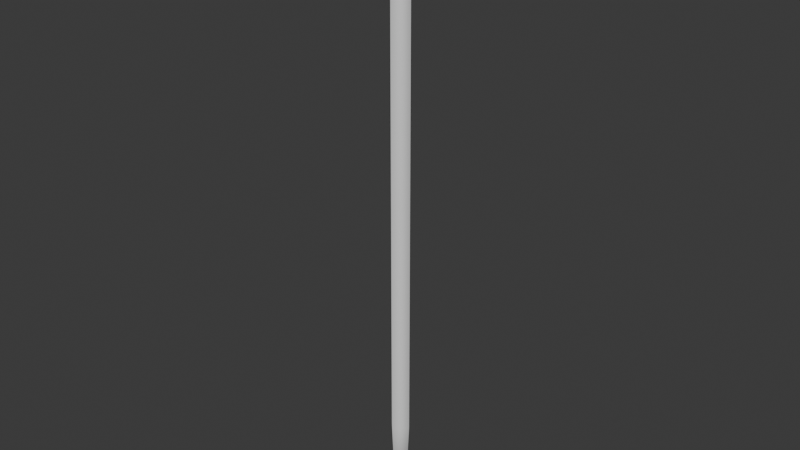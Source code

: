 # Source: weapon_wooden_spear.blend  (saved by Blender 4.0.36; exported with 4.5.12 LTS)
import bpy
from mathutils import Matrix  # noqa: F401  (used for matrix-valued properties, if any)

bpy.ops.wm.read_factory_settings(use_empty=True)
scene = bpy.context.scene
scene.name = 'Scene'

# ---- collections
col_collection = bpy.data.collections.new('Collection'); scene.collection.children.link(col_collection)

# ---- world
world_world = bpy.data.worlds.new('World'); scene.world = world_world
world_world.use_nodes = True; world_world.node_tree.nodes.clear()
_N = world_world.node_tree.nodes; _L = world_world.node_tree.links
n0 = _N.new('ShaderNodeOutputWorld'); n0.name = 'World Output'; n0.location = (300, 300)
n1 = _N.new('ShaderNodeBackground'); n1.name = 'Background'; n1.location = (10, 300)
n1.inputs[0].default_value = (0.05088, 0.05088, 0.05088, 1.0)
_L.new(n1.outputs[0], n0.inputs[0])
n0.is_active_output = True
world_world.color = (0.05088, 0.05088, 0.05088)
world_world.use_sun_shadow = False
world_world.sun_shadow_jitter_overblur = 0.0

# ---- meshes
me_cube_001 = bpy.data.meshes.new('Cube.001')
me_cube_001.from_pydata([(-3.497e-09, -0.02828, -7.451e-09), (3.514e-08, -0.04525, 0.34), (-0.02828, 1.256e-08, 3.725e-09), (-0.04525, -1.105e-07, 0.34), (0.02828, 1.256e-08, -3.725e-09), (0.04525, -1.105e-07, 0.34), (-3.497e-09, 0.02828, 7.451e-09), (3.514e-08, 0.04525, 0.34), (1.051e-07, -0.04526, 2.09), (-0.04525, -3.918e-07, 2.09), (1.051e-07, 0.04525, 2.09), (0.04525, -3.918e-07, 2.09), (1.049e-07, -3.931e-07, 2.39)], [], [(0, 1, 3, 2), (2, 3, 7, 6), (6, 7, 5, 4), (4, 5, 1, 0), (2, 6, 4, 0), (5, 7, 10, 11), (11, 10, 12), (3, 1, 8, 9), (1, 5, 11, 8), (7, 3, 9, 10), (9, 8, 12), (8, 11, 12), (10, 9, 12)])
me_cube_001.polygons.foreach_set('use_smooth', [True] * 13)
_uv = me_cube_001.uv_layers.new(name='UVMap')
_uv.uv.foreach_set('vector', [0.375, 0.0, 0.625, 0.0, 0.625, 0.25, 0.375, 0.25, 0.375, 0.25, 0.625, 0.25, 0.625, 0.5, 0.375, 0.5, 0.375, 0.5, 0.625, 0.5, 0.625, 0.75, 0.375, 0.75, 0.375, 0.75, 0.625, 0.75, 0.625, 1.0, 0.375, 1.0, 0.125, 0.5, 0.375, 0.5, 0.375, 0.75, 0.125, 0.75, 0.625, 0.75, 0.625, 0.5, 0.625, 0.5, 0.625, 0.75, 0.625, 0.75, 0.625, 0.5, 0.625, 0.75, 0.625, 0.25, 0.625, 0.0, 0.625, 0.0, 0.625, 0.25, 0.625, 1.0, 0.625, 0.75, 0.625, 0.75, 0.625, 1.0, 0.625, 0.5, 0.625, 0.25, 0.625, 0.25, 0.625, 0.5, 0.625, 0.25, 0.625, 0.0, 0.625, 0.25, 0.625, 1.0, 0.625, 0.75, 0.625, 1.0, 0.625, 0.5, 0.625, 0.25, 0.625, 0.5])
me_cube_001.update()
me_cube_001.normals_split_custom_set([tuple(v) for v in zip(*[iter([-4.218e-08, -0.8031, -0.5959, 5.427e-08, -0.9997, -0.02466, -0.9997, -5.427e-08, -0.02466, -0.8031, 1.464e-07, -0.5959, -0.8031, 1.464e-07, -0.5959, -0.9997, -5.427e-08, -0.02466, 1.085e-07, 0.9997, -0.02466, 1.116e-08, 0.8031, -0.5958, 1.116e-08, 0.8031, -0.5958, 1.085e-07, 0.9997, -0.02466, 0.9997, -2.714e-08, -0.02466, 0.8031, 1.886e-07, -0.5959, 0.8031, 1.886e-07, -0.5959, 0.9997, -2.714e-08, -0.02466, 5.427e-08, -0.9997, -0.02466, -4.218e-08, -0.8031, -0.5959, -0.8031, 1.464e-07, -0.5959, 1.116e-08, 0.8031, -0.5958, 0.8031, 1.886e-07, -0.5959, -4.218e-08, -0.8031, -0.5959, 0.9997, -2.714e-08, -0.02466, 1.085e-07, 0.9997, -0.02466, -4.847e-06, 1.0, 2.509e-05, 1.0, -2.111e-07, 2.505e-05, 1.0, -2.111e-07, 2.505e-05, -4.847e-06, 1.0, 2.509e-05, -0.01227, -0.8164, 0.5773, -0.9997, -5.427e-08, -0.02466, 5.427e-08, -0.9997, -0.02466, 4.991e-06, -1.0, 2.497e-05, -1.0, -2.946e-07, 2.511e-05, 5.427e-08, -0.9997, -0.02466, 0.9997, -2.714e-08, -0.02466, 1.0, -2.111e-07, 2.505e-05, 4.991e-06, -1.0, 2.497e-05, 1.085e-07, 0.9997, -0.02466, -0.9997, -5.427e-08, -0.02466, -1.0, -2.946e-07, 2.511e-05, -4.847e-06, 1.0, 2.509e-05, -1.0, -2.946e-07, 2.511e-05, 4.991e-06, -1.0, 2.497e-05, -0.01227, -0.8164, 0.5773, 4.991e-06, -1.0, 2.497e-05, 1.0, -2.111e-07, 2.505e-05, -0.01227, -0.8164, 0.5773, -4.847e-06, 1.0, 2.509e-05, -1.0, -2.946e-07, 2.511e-05, -0.01227, -0.8164, 0.5773])] * 3)])

# ---- objects
ob_spear = bpy.data.objects.new('Spear', me_cube_001)
ob_wooden_spear = bpy.data.objects.new('wooden_spear', None)

# ---- transforms, parenting, visibility, modifiers, constraints
ob_spear.parent = ob_wooden_spear
ob_spear.location = (0.0, 0.0, 0.0)
ob_spear.color = (0.8, 0.8, 0.8, 1.0)
ob_wooden_spear.location = (0.0, 0.0, 0.0)

# ---- collection membership
col_collection.objects.link(ob_spear)
col_collection.objects.link(ob_wooden_spear)

# ---- scene / render settings (as saved in the file)
scene.frame_start = 1; scene.frame_end = 250; scene.frame_set(1)
scene.render.engine = 'BLENDER_EEVEE_NEXT'
scene.cycles.sampling_pattern = 'TABULATED_SOBOL'
bpy.context.view_layer.update()

# ---- added for rendering (the .blend has no active camera and no usable light): camera, sun
cam_auto = bpy.data.cameras.new('AutoCamera')
cam_auto.lens = 50.0
cam_auto.sensor_width = 36.0
cam_auto.clip_end = 1000.0
ob_auto_camera = bpy.data.objects.new('AutoCamera', cam_auto)
scene.collection.objects.link(ob_auto_camera)
ob_auto_camera.location = (2.21446, -2.65735, 2.96656)
ob_auto_camera.rotation_euler = (1.09748, -7.21219e-08, 0.694738)
scene.camera = ob_auto_camera
light_auto_sun = bpy.data.lights.new('AutoSun', 'SUN')
light_auto_sun.energy = 3.0
light_auto_sun.angle = 0.0523599
ob_auto_sun = bpy.data.objects.new('AutoSun', light_auto_sun)
scene.collection.objects.link(ob_auto_sun)
ob_auto_sun.rotation_euler = (0.872665, 0.174533, 0.523599)
bpy.context.view_layer.update()
